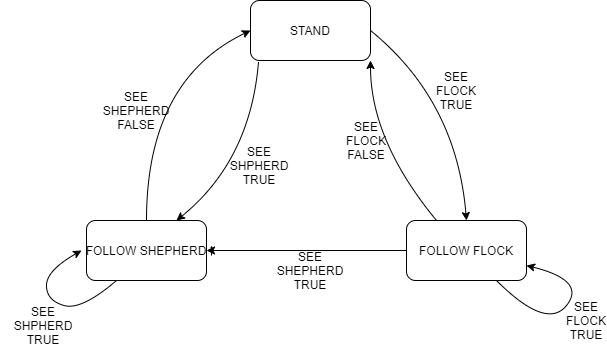

The diagram above was exported from draw.io. Its source (the exported page's mxGraphModel, read from the mxfile embedded in the PNG):
<mxGraphModel dx="868" dy="488" grid="1" gridSize="10" guides="1" tooltips="1" connect="1" arrows="1" fold="1" page="1" pageScale="1" pageWidth="827" pageHeight="1169" math="0" shadow="0">
  <root>
    <mxCell id="0" />
    <mxCell id="1" parent="0" />
    <mxCell id="vZX2aIHDn8Z_chaG0v-z-1" value="" style="rounded=1;whiteSpace=wrap;html=1;" vertex="1" parent="1">
      <mxGeometry x="354" y="80" width="120" height="60" as="geometry" />
    </mxCell>
    <mxCell id="vZX2aIHDn8Z_chaG0v-z-2" value="" style="rounded=1;whiteSpace=wrap;html=1;" vertex="1" parent="1">
      <mxGeometry x="190" y="300" width="120" height="60" as="geometry" />
    </mxCell>
    <mxCell id="vZX2aIHDn8Z_chaG0v-z-3" value="" style="rounded=1;whiteSpace=wrap;html=1;" vertex="1" parent="1">
      <mxGeometry x="510" y="300" width="120" height="60" as="geometry" />
    </mxCell>
    <mxCell id="vZX2aIHDn8Z_chaG0v-z-5" value="STAND" style="text;html=1;strokeColor=none;fillColor=none;align=center;verticalAlign=middle;whiteSpace=wrap;rounded=0;" vertex="1" parent="1">
      <mxGeometry x="394" y="100" width="40" height="20" as="geometry" />
    </mxCell>
    <mxCell id="vZX2aIHDn8Z_chaG0v-z-6" value="FOLLOW SHEPHERD" style="text;html=1;strokeColor=none;fillColor=none;align=center;verticalAlign=middle;whiteSpace=wrap;rounded=0;" vertex="1" parent="1">
      <mxGeometry x="185" y="320" width="130" height="20" as="geometry" />
    </mxCell>
    <mxCell id="vZX2aIHDn8Z_chaG0v-z-7" value="FOLLOW FLOCK" style="text;html=1;strokeColor=none;fillColor=none;align=center;verticalAlign=middle;whiteSpace=wrap;rounded=0;" vertex="1" parent="1">
      <mxGeometry x="510" y="320" width="120" height="20" as="geometry" />
    </mxCell>
    <mxCell id="vZX2aIHDn8Z_chaG0v-z-8" value="" style="endArrow=classic;html=1;entryX=0;entryY=0.5;entryDx=0;entryDy=0;curved=1;exitX=0.5;exitY=0;exitDx=0;exitDy=0;fillColor=#fff2cc;endSize=0;strokeColor=none;" edge="1" parent="1" source="vZX2aIHDn8Z_chaG0v-z-2" target="vZX2aIHDn8Z_chaG0v-z-1">
      <mxGeometry width="50" height="50" relative="1" as="geometry">
        <mxPoint x="260" y="210" as="sourcePoint" />
        <mxPoint x="440" y="210" as="targetPoint" />
        <Array as="points">
          <mxPoint x="240" y="240" />
          <mxPoint x="260" y="170" />
          <mxPoint x="290" y="150" />
        </Array>
      </mxGeometry>
    </mxCell>
    <mxCell id="vZX2aIHDn8Z_chaG0v-z-9" value="SEE SHPHERD TRUE" style="text;html=1;strokeColor=none;fillColor=none;align=center;verticalAlign=middle;whiteSpace=wrap;rounded=0;" vertex="1" parent="1">
      <mxGeometry x="320" y="230" width="86" height="30" as="geometry" />
    </mxCell>
    <mxCell id="vZX2aIHDn8Z_chaG0v-z-10" value="" style="curved=1;endArrow=classic;html=1;fillColor=#fff2cc;entryX=0;entryY=0.5;entryDx=0;entryDy=0;exitX=0.5;exitY=0;exitDx=0;exitDy=0;" edge="1" parent="1" source="vZX2aIHDn8Z_chaG0v-z-2" target="vZX2aIHDn8Z_chaG0v-z-1">
      <mxGeometry width="50" height="50" relative="1" as="geometry">
        <mxPoint x="190" y="500" as="sourcePoint" />
        <mxPoint x="240" y="450" as="targetPoint" />
        <Array as="points">
          <mxPoint x="250" y="160" />
        </Array>
      </mxGeometry>
    </mxCell>
    <mxCell id="vZX2aIHDn8Z_chaG0v-z-11" value="" style="curved=1;endArrow=classic;html=1;fillColor=#fff2cc;exitX=0.067;exitY=1.017;exitDx=0;exitDy=0;entryX=0.75;entryY=0;entryDx=0;entryDy=0;exitPerimeter=0;" edge="1" parent="1" source="vZX2aIHDn8Z_chaG0v-z-1" target="vZX2aIHDn8Z_chaG0v-z-2">
      <mxGeometry width="50" height="50" relative="1" as="geometry">
        <mxPoint x="200" y="490" as="sourcePoint" />
        <mxPoint x="250" y="440" as="targetPoint" />
        <Array as="points">
          <mxPoint x="354" y="240" />
        </Array>
      </mxGeometry>
    </mxCell>
    <mxCell id="vZX2aIHDn8Z_chaG0v-z-12" style="edgeStyle=none;curved=1;orthogonalLoop=1;jettySize=auto;html=1;exitX=1;exitY=0.75;exitDx=0;exitDy=0;entryX=1;entryY=0.25;entryDx=0;entryDy=0;endSize=0;fillColor=#fff2cc;" edge="1" parent="1" source="vZX2aIHDn8Z_chaG0v-z-6" target="vZX2aIHDn8Z_chaG0v-z-6">
      <mxGeometry relative="1" as="geometry" />
    </mxCell>
    <mxCell id="vZX2aIHDn8Z_chaG0v-z-13" value="SEE FLOCK TRUE" style="text;html=1;strokeColor=none;fillColor=none;align=center;verticalAlign=middle;whiteSpace=wrap;rounded=0;" vertex="1" parent="1">
      <mxGeometry x="540" y="160" width="40" height="20" as="geometry" />
    </mxCell>
    <mxCell id="vZX2aIHDn8Z_chaG0v-z-14" value="SEE SHEPHERD FALSE" style="text;html=1;strokeColor=none;fillColor=none;align=center;verticalAlign=middle;whiteSpace=wrap;rounded=0;" vertex="1" parent="1">
      <mxGeometry x="220" y="180" width="40" height="20" as="geometry" />
    </mxCell>
    <mxCell id="vZX2aIHDn8Z_chaG0v-z-15" value="" style="curved=1;endArrow=classic;html=1;fillColor=#fff2cc;entryX=1;entryY=1;entryDx=0;entryDy=0;exitX=0.25;exitY=0;exitDx=0;exitDy=0;" edge="1" parent="1" source="vZX2aIHDn8Z_chaG0v-z-3" target="vZX2aIHDn8Z_chaG0v-z-1">
      <mxGeometry width="50" height="50" relative="1" as="geometry">
        <mxPoint x="390" y="220" as="sourcePoint" />
        <mxPoint x="440" y="170" as="targetPoint" />
        <Array as="points">
          <mxPoint x="474" y="220" />
        </Array>
      </mxGeometry>
    </mxCell>
    <mxCell id="vZX2aIHDn8Z_chaG0v-z-17" value="" style="curved=1;endArrow=classic;html=1;fillColor=#fff2cc;exitX=1;exitY=0.5;exitDx=0;exitDy=0;entryX=0.5;entryY=0;entryDx=0;entryDy=0;" edge="1" parent="1" source="vZX2aIHDn8Z_chaG0v-z-1" target="vZX2aIHDn8Z_chaG0v-z-3">
      <mxGeometry width="50" height="50" relative="1" as="geometry">
        <mxPoint x="520" y="240" as="sourcePoint" />
        <mxPoint x="570" y="190" as="targetPoint" />
        <Array as="points">
          <mxPoint x="560" y="180" />
        </Array>
      </mxGeometry>
    </mxCell>
    <mxCell id="vZX2aIHDn8Z_chaG0v-z-18" value="SEE FLOCK FALSE" style="text;html=1;strokeColor=none;fillColor=none;align=center;verticalAlign=middle;whiteSpace=wrap;rounded=0;" vertex="1" parent="1">
      <mxGeometry x="450" y="210" width="40" height="20" as="geometry" />
    </mxCell>
    <mxCell id="vZX2aIHDn8Z_chaG0v-z-24" value="" style="endArrow=classic;html=1;fillColor=#fff2cc;exitX=0;exitY=0.5;exitDx=0;exitDy=0;" edge="1" parent="1" source="vZX2aIHDn8Z_chaG0v-z-7">
      <mxGeometry width="50" height="50" relative="1" as="geometry">
        <mxPoint x="390" y="380" as="sourcePoint" />
        <mxPoint x="310" y="330" as="targetPoint" />
      </mxGeometry>
    </mxCell>
    <mxCell id="vZX2aIHDn8Z_chaG0v-z-25" value="SEE SHEPHERD TRUE" style="text;html=1;strokeColor=none;fillColor=none;align=center;verticalAlign=middle;whiteSpace=wrap;rounded=0;" vertex="1" parent="1">
      <mxGeometry x="393.5" y="340" width="40" height="20" as="geometry" />
    </mxCell>
    <mxCell id="vZX2aIHDn8Z_chaG0v-z-31" value="" style="curved=1;endArrow=classic;html=1;fillColor=#fff2cc;entryX=0;entryY=0.5;entryDx=0;entryDy=0;exitX=0.25;exitY=1;exitDx=0;exitDy=0;" edge="1" parent="1" source="vZX2aIHDn8Z_chaG0v-z-2" target="vZX2aIHDn8Z_chaG0v-z-6">
      <mxGeometry width="50" height="50" relative="1" as="geometry">
        <mxPoint x="130" y="390" as="sourcePoint" />
        <mxPoint x="180" y="340" as="targetPoint" />
        <Array as="points">
          <mxPoint x="185" y="390" />
          <mxPoint x="150" y="380" />
          <mxPoint x="150" y="350" />
        </Array>
      </mxGeometry>
    </mxCell>
    <mxCell id="vZX2aIHDn8Z_chaG0v-z-33" value="SEE SHPHERD TRUE" style="text;html=1;strokeColor=none;fillColor=none;align=center;verticalAlign=middle;whiteSpace=wrap;rounded=0;" vertex="1" parent="1">
      <mxGeometry x="104" y="390" width="86" height="30" as="geometry" />
    </mxCell>
    <mxCell id="vZX2aIHDn8Z_chaG0v-z-34" value="" style="curved=1;endArrow=classic;html=1;fillColor=#fff2cc;entryX=1;entryY=0.75;entryDx=0;entryDy=0;exitX=0.75;exitY=1;exitDx=0;exitDy=0;" edge="1" parent="1" source="vZX2aIHDn8Z_chaG0v-z-3" target="vZX2aIHDn8Z_chaG0v-z-3">
      <mxGeometry width="50" height="50" relative="1" as="geometry">
        <mxPoint x="660" y="400" as="sourcePoint" />
        <mxPoint x="625" y="370" as="targetPoint" />
        <Array as="points">
          <mxPoint x="650" y="410" />
          <mxPoint x="690" y="360" />
        </Array>
      </mxGeometry>
    </mxCell>
    <mxCell id="vZX2aIHDn8Z_chaG0v-z-35" value="SEE FLOCK TRUE" style="text;html=1;strokeColor=none;fillColor=none;align=center;verticalAlign=middle;whiteSpace=wrap;rounded=0;" vertex="1" parent="1">
      <mxGeometry x="670" y="390" width="40" height="20" as="geometry" />
    </mxCell>
  </root>
</mxGraphModel>